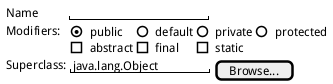

The diagram above was rendered by PlantUML. Its source (embedded in the PNG):
@startsalt
{
Name         | "                 "
Modifiers:   | { (X) public | () default | () private | () protected
								[] abstract | [] final   | [] static }
Superclass:  | { "java.lang.Object " | [Browse...] }
}
@endsalt